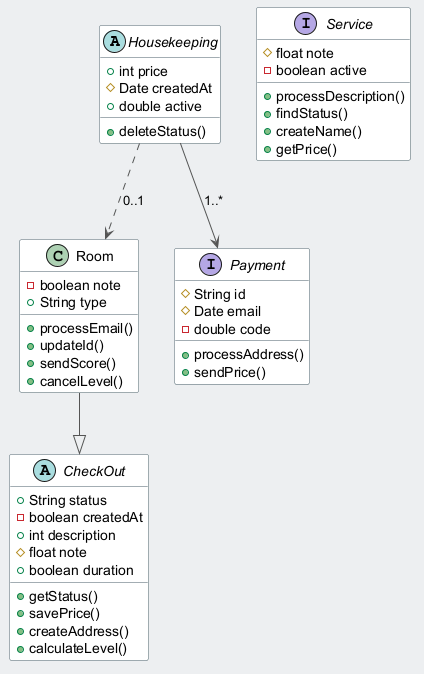

The diagram above was rendered by PlantUML. Its source (embedded in the PNG):
@startuml
skinparam backgroundColor #ECEFF1
skinparam classBackgroundColor #FFFFFF
skinparam classBorderColor #455A64
skinparam ArrowColor #555555
abstract class Housekeeping {
  +int price
  #Date createdAt
  +double active
  +deleteStatus()
}
abstract class CheckOut {
  +String status
  -boolean createdAt
  +int description
  #float note
  +boolean duration
  +getStatus()
  +savePrice()
  +createAddress()
  +calculateLevel()
}
interface Service {
  #float note
  -boolean active
  +processDescription()
  +findStatus()
  +createName()
  +getPrice()
}
class Room {
  -boolean note
  +String type
  +processEmail()
  +updateId()
  +sendScore()
  +cancelLevel()
}
interface Payment {
  #String id
  #Date email
  -double code
  +processAddress()
  +sendPrice()
}
Room --|> CheckOut
Housekeeping ..> Room : "0..1"
Housekeeping --> Payment : "1..*"
@enduml